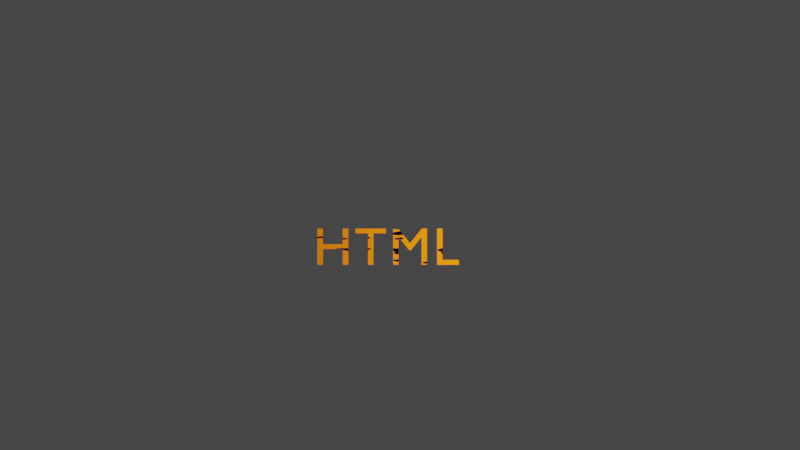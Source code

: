 # Source: untitled.blend  (saved by Blender 3.1.7; exported with 4.5.12 LTS)
import bpy
from mathutils import Matrix  # noqa: F401  (used for matrix-valued properties, if any)

bpy.ops.wm.read_factory_settings(use_empty=True)
scene = bpy.context.scene
scene.name = 'Scene'

# ---- collections
col_collection = bpy.data.collections.new('Collection'); scene.collection.children.link(col_collection)

# ---- materials (node trees are filled in below, after node groups)
mat_html = bpy.data.materials.new('HTML')
mat_html.use_transparent_shadow = False

# ---- node groups
ng_geometry_nodes = bpy.data.node_groups.new('Geometry Nodes', 'GeometryNodeTree')
_s = ng_geometry_nodes.interface.new_socket(name='Geometry', in_out='OUTPUT', socket_type='NodeSocketGeometry')
_s = ng_geometry_nodes.interface.new_socket(name='Geometry', in_out='INPUT', socket_type='NodeSocketGeometry')
ng_geometry_nodes.is_modifier = True
_N = ng_geometry_nodes.nodes; _L = ng_geometry_nodes.links
n0 = _N.new('NodeGroupOutput'); n0.name = 'Group Output'; n0.location = (247, 44)
n1 = _N.new('NodeGroupInput'); n1.name = 'Group Input'; n1.location = (-291, 35)
_L.new(n1.outputs[0], n0.inputs[0])
n0.is_active_output = True

# ---- material node trees
mat_html.use_nodes = True; mat_html.node_tree.nodes.clear()
_N = mat_html.node_tree.nodes; _L = mat_html.node_tree.links
n0 = _N.new('ShaderNodeOutputMaterial'); n0.name = 'Material Output'; n0.location = (545, 300)
n1 = _N.new('ShaderNodeMixShader'); n1.name = 'Mix Shader'; n1.location = (352, 368)
n2 = _N.new('ShaderNodeEmission'); n2.name = 'Emission'; n2.location = (136, 229)
n2.inputs[1].default_value = 2.0
n3 = _N.new('ShaderNodeTexGradient'); n3.name = 'Gradient Texture'; n3.location = (-654, 297)
n4 = _N.new('ShaderNodeValToRGB'); n4.name = 'ColorRamp'; n4.location = (-414, 319)
n4.color_ramp.interpolation = 'B_SPLINE'
while len(n4.color_ramp.elements) > 1: n4.color_ramp.elements.remove(n4.color_ramp.elements[-1])
n4.color_ramp.elements[0].position = 0.0; n4.color_ramp.elements[0].color = (0.236, 0.05115, 0.0008364, 1.0)
_e = n4.color_ramp.elements.new(1.0); _e.color = (1.0, 0.1954, 0.001599, 1.0)
n5 = _N.new('ShaderNodeTexNoise'); n5.name = 'Musgrave Texture'; n5.location = (-158, 638)
n5.width = 150
n5.normalize = False
n5.inputs[2].default_value = 6.0
n5.inputs[3].default_value = 1.0
n5.inputs[4].default_value = 0.25
n6 = _N.new('ShaderNodeValToRGB'); n6.name = 'ColorRamp.001'; n6.location = (54, 641)
n6.color_ramp.interpolation = 'CONSTANT'
while len(n6.color_ramp.elements) > 1: n6.color_ramp.elements.remove(n6.color_ramp.elements[-1])
n6.color_ramp.elements[0].position = 0.0; n6.color_ramp.elements[0].color = (0.0, 0.0, 0.0, 1.0)
_e = n6.color_ramp.elements.new(0.3636); _e.color = (1.0, 1.0, 1.0, 1.0)
_L.new(n1.outputs[0], n0.inputs[0])
_L.new(n2.outputs[0], n1.inputs[1])
_L.new(n3.outputs[0], n4.inputs[0])
_L.new(n4.outputs[0], n2.inputs[0])
_L.new(n6.outputs[0], n1.inputs[0])
_L.new(n5.outputs[0], n6.inputs[0])
n0.is_active_output = True

# ---- world
world_world = bpy.data.worlds.new('World'); scene.world = world_world
world_world.use_nodes = True; world_world.node_tree.nodes.clear()
_N = world_world.node_tree.nodes; _L = world_world.node_tree.links
n0 = _N.new('ShaderNodeOutputWorld'); n0.name = 'World Output'; n0.location = (300, 300)
n1 = _N.new('ShaderNodeBackground'); n1.name = 'Background'; n1.location = (10, 300)
n1.inputs[0].default_value = (0.05088, 0.05088, 0.05088, 1.0)
_L.new(n1.outputs[0], n0.inputs[0])
n0.is_active_output = True
world_world.color = (0.05088, 0.05088, 0.05088)
world_world.use_sun_shadow = False
world_world.sun_shadow_jitter_overblur = 0.0

# ---- cameras
cam_camera = bpy.data.cameras.new('Camera')
cam_camera.clip_end = 100.0
cam_camera.lens = 31.67
cam_camera.ortho_scale = 7.314

# ---- lights
light_light = bpy.data.lights.new('Light', 'POINT')
light_light.color = (0.855, 1.0, 0.9093)
light_light.transmission_factor = 0.0
light_light.energy = 1000.0
light_light.shadow_soft_size = 0.1
light_light.shadow_maximum_resolution = 0.006
light_light.use_absolute_resolution = True

# ---- curves / text
txt_text = bpy.data.curves.new('Text', 'FONT')
txt_text.dimensions = '2D'
txt_text.body = 'HTML'
txt_text.materials.append(mat_html)
txt_text.bevel_profile.use_clip = True
txt_text.extrude = 0.03
txt_text.align_x = 'CENTER'
txt_text.space_line = 0.0
txt_text.space_character = 1.1

# ---- objects
ob_light = bpy.data.objects.new('Light', light_light)
ob_camera = bpy.data.objects.new('Camera', cam_camera)
ob_html = bpy.data.objects.new('html', txt_text)

# ---- transforms, parenting, visibility, modifiers, constraints
ob_light.location = (5.48, 1.005, 3.43)
ob_light.rotation_euler = (0.6503, 0.05522, 1.866)
ob_light.lock_rotations_4d = False
ob_light.empty_display_type = 'ARROWS'
ob_light.color = (0.0, 0.0, 0.0, 0.0)
ob_light.lineart.crease_threshold = 0.0
ob_camera.location = (13.31, 0.106, 3.678)
ob_camera.rotation_euler = (1.571, 0.0, 1.571)
ob_camera.lock_rotations_4d = False
ob_camera.empty_display_type = 'ARROWS'
ob_camera.color = (0.0, 0.0, 0.0, 0.0)
ob_camera.display_type = 'WIRE'
ob_camera.lineart.crease_threshold = 0.0
ob_html.location = (0.0, -0.1541, 2.931)
ob_html.rotation_euler = (1.571, 0.0, 1.571)
_m = ob_html.modifiers.new('GeometryNodes', 'NODES')
_m.node_group = ng_geometry_nodes

# ---- collection membership
col_collection.objects.link(ob_light)
col_collection.objects.link(ob_camera)
col_collection.objects.link(ob_html)

# ---- scene / render settings (as saved in the file)
scene.camera = ob_camera
scene.frame_start = 1; scene.frame_end = 250; scene.frame_set(2)
scene.render.engine = 'BLENDER_EEVEE_NEXT'
scene.cycles.sampling_pattern = 'TABULATED_SOBOL'
scene.cycles.use_light_tree = False
scene.view_settings.view_transform = 'Filmic'
bpy.context.view_layer.update()
